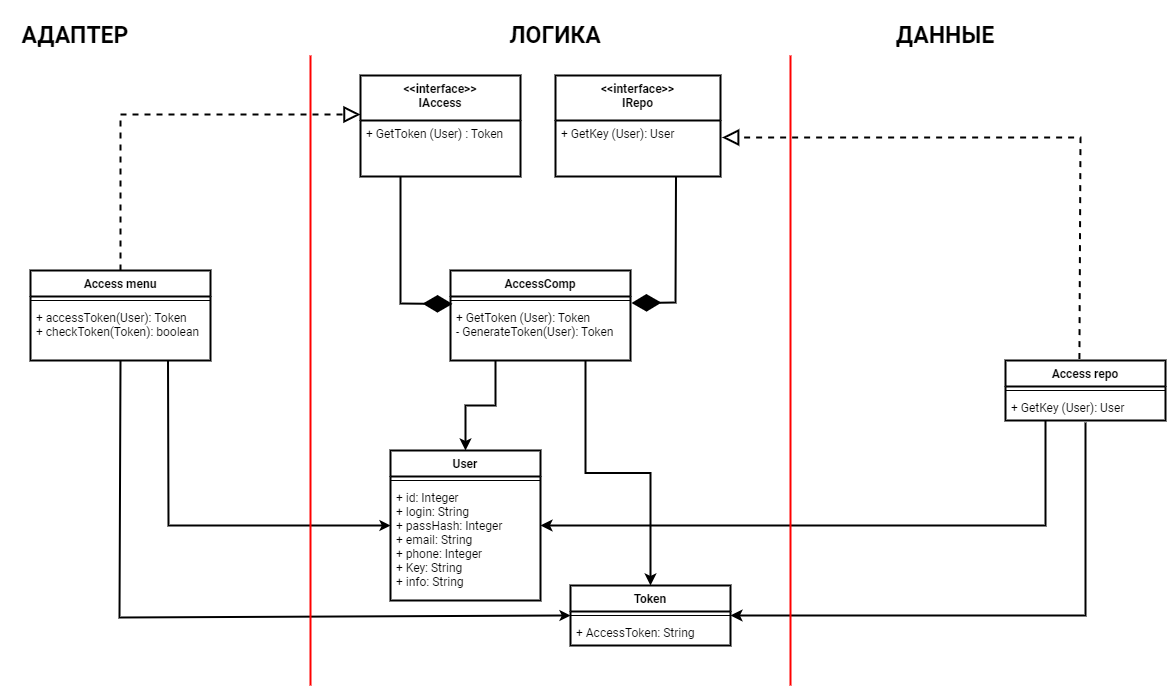

The diagram above was exported from draw.io. Its source (the exported page's mxGraphModel, read from the mxfile embedded in the PNG):
<mxGraphModel dx="1587" dy="977" grid="1" gridSize="15" guides="1" tooltips="1" connect="1" arrows="1" page="1" pageScale="1" pageWidth="1442" pageHeight="2040">
  <root>
    <mxCell id="0" />
    <mxCell id="1" parent="0" />
    <mxCell id="QhI4yJ4cez-nGmHkiOd--64" style="edgeStyle=orthogonalEdgeStyle;rounded=0;orthogonalLoop=1;jettySize=auto;html=1;exitX=0.25;exitY=1;exitDx=0;exitDy=0;entryX=1;entryY=0.5;entryDx=0;entryDy=0;noLabel=none;" edge="1" parent="1" source="QhI4yJ4cez-nGmHkiOd--34" target="QhI4yJ4cez-nGmHkiOd--55">
      <mxGeometry relative="1" as="geometry" />
    </mxCell>
    <mxCell id="QhI4yJ4cez-nGmHkiOd--34" value="Access repo" style="swimlane;fontStyle=1;align=center;verticalAlign=top;childLayout=stackLayout;horizontal=1;startSize=26;horizontalStack=0;resizeParent=1;resizeParentMax=0;resizeLast=0;collapsible=1;marginBottom=0;noLabel=none;" vertex="1" parent="1" treatAsSingle="0">
      <mxGeometry x="1245" y="435" width="160" height="60" as="geometry" />
    </mxCell>
    <mxCell id="QhI4yJ4cez-nGmHkiOd--36" value="" style="line;strokeWidth=1;fillColor=none;align=left;verticalAlign=middle;spacingTop=-1;spacingLeft=3;spacingRight=3;rotatable=0;labelPosition=right;points=[];portConstraint=eastwest;" vertex="1" parent="QhI4yJ4cez-nGmHkiOd--34">
      <mxGeometry y="26" width="160" height="8" as="geometry" />
    </mxCell>
    <mxCell id="QhI4yJ4cez-nGmHkiOd--37" value="+ GetKey (User): User " style="text;strokeColor=none;fillColor=none;align=left;verticalAlign=top;spacingLeft=4;spacingRight=4;overflow=hidden;rotatable=0;points=[[0,0.5],[1,0.5]];portConstraint=eastwest;noLabel=none;" vertex="1" parent="QhI4yJ4cez-nGmHkiOd--34">
      <mxGeometry y="34" width="160" height="26" as="geometry" />
    </mxCell>
    <mxCell id="QhI4yJ4cez-nGmHkiOd--38" value="" style="endArrow=classic;html=1;rounded=0;noLabel=none;exitX=0.5;exitY=1.077;exitDx=0;exitDy=0;exitPerimeter=0;entryX=1;entryY=0.5;entryDx=0;entryDy=0;" edge="1" name="Directional Connector" parent="1" source="QhI4yJ4cez-nGmHkiOd--37" target="QhI4yJ4cez-nGmHkiOd--60">
      <mxGeometry width="50" height="50" relative="1" as="geometry">
        <mxPoint x="1290" y="470" as="sourcePoint" />
        <mxPoint x="967.0799999999999" y="700" as="targetPoint" />
        <Array as="points">
          <mxPoint x="1325" y="690" />
        </Array>
      </mxGeometry>
    </mxCell>
    <mxCell id="QhI4yJ4cez-nGmHkiOd--41" value="Access menu" style="swimlane;fontStyle=1;align=center;verticalAlign=top;childLayout=stackLayout;horizontal=1;startSize=26;horizontalStack=0;resizeParent=1;resizeParentMax=0;resizeLast=0;collapsible=1;marginBottom=0;noLabel=none;" vertex="1" parent="1" treatAsSingle="0">
      <mxGeometry x="270" y="345" width="180" height="90" as="geometry" />
    </mxCell>
    <mxCell id="QhI4yJ4cez-nGmHkiOd--43" value="" style="line;strokeWidth=1;fillColor=none;align=left;verticalAlign=middle;spacingTop=-1;spacingLeft=3;spacingRight=3;rotatable=0;labelPosition=right;points=[];portConstraint=eastwest;" vertex="1" parent="QhI4yJ4cez-nGmHkiOd--41">
      <mxGeometry y="26" width="180" height="8" as="geometry" />
    </mxCell>
    <mxCell id="QhI4yJ4cez-nGmHkiOd--44" value="+ accessToken(User): Token&#10;+ checkToken(Token): boolean" style="text;strokeColor=none;fillColor=none;align=left;verticalAlign=top;spacingLeft=4;spacingRight=4;overflow=hidden;rotatable=0;points=[[0,0.5],[1,0.5]];portConstraint=eastwest;noLabel=none;" vertex="1" parent="QhI4yJ4cez-nGmHkiOd--41">
      <mxGeometry y="34" width="180" height="56" as="geometry" />
    </mxCell>
    <mxCell id="QhI4yJ4cez-nGmHkiOd--46" value="" style="endArrow=block;dashed=1;endFill=0;endSize=12;html=1;rounded=0;noLabel=none;exitX=0.5;exitY=0;exitDx=0;exitDy=0;entryX=0;entryY=0.5;entryDx=0;entryDy=0;" edge="1" name="Implementation" parent="1" source="QhI4yJ4cez-nGmHkiOd--41">
      <mxGeometry width="160" relative="1" as="geometry">
        <mxPoint x="450" y="210" as="sourcePoint" />
        <mxPoint x="600" y="188.9999999999999" as="targetPoint" />
        <Array as="points">
          <mxPoint x="360" y="189" />
        </Array>
      </mxGeometry>
    </mxCell>
    <mxCell id="QhI4yJ4cez-nGmHkiOd--47" value="" style="endArrow=diamondThin;endFill=1;endSize=24;html=1;rounded=0;noLabel=none;entryX=0.011;entryY=-0.01;entryDx=0;entryDy=0;entryPerimeter=0;exitX=0.25;exitY=1;exitDx=0;exitDy=0;" edge="1" name="Composition 2" parent="1" source="QhI4yJ4cez-nGmHkiOd--67" target="QhI4yJ4cez-nGmHkiOd--54">
      <mxGeometry width="160" relative="1" as="geometry">
        <mxPoint x="624" y="285" as="sourcePoint" />
        <mxPoint x="645" y="420" as="targetPoint" />
        <Array as="points">
          <mxPoint x="640" y="378" />
        </Array>
      </mxGeometry>
    </mxCell>
    <mxCell id="QhI4yJ4cez-nGmHkiOd--50" value="" style="endArrow=diamondThin;endFill=1;endSize=24;html=1;rounded=0;noLabel=none;entryX=1;entryY=0.5;entryDx=0;entryDy=0;exitX=0.731;exitY=1.003;exitDx=0;exitDy=0;exitPerimeter=0;" edge="1" name="Composition 2" parent="1" source="QhI4yJ4cez-nGmHkiOd--73">
      <mxGeometry width="160" relative="1" as="geometry">
        <mxPoint x="915" y="285" as="sourcePoint" />
        <mxPoint x="871" y="377.4999999999999" as="targetPoint" />
        <Array as="points">
          <mxPoint x="915" y="377" />
        </Array>
      </mxGeometry>
    </mxCell>
    <mxCell id="QhI4yJ4cez-nGmHkiOd--59" style="edgeStyle=orthogonalEdgeStyle;rounded=0;orthogonalLoop=1;jettySize=auto;html=1;exitX=0.25;exitY=1;exitDx=0;exitDy=0;entryX=0.5;entryY=0;entryDx=0;entryDy=0;noLabel=none;" edge="1" parent="1" source="QhI4yJ4cez-nGmHkiOd--51" target="QhI4yJ4cez-nGmHkiOd--55">
      <mxGeometry relative="1" as="geometry" />
    </mxCell>
    <mxCell id="QhI4yJ4cez-nGmHkiOd--66" style="edgeStyle=orthogonalEdgeStyle;rounded=0;orthogonalLoop=1;jettySize=auto;html=1;exitX=0.75;exitY=1;exitDx=0;exitDy=0;entryX=0.5;entryY=0;entryDx=0;entryDy=0;noLabel=none;" edge="1" parent="1" source="QhI4yJ4cez-nGmHkiOd--51" target="QhI4yJ4cez-nGmHkiOd--60">
      <mxGeometry relative="1" as="geometry" />
    </mxCell>
    <mxCell id="QhI4yJ4cez-nGmHkiOd--51" value="AccessComp" style="swimlane;fontStyle=1;align=center;verticalAlign=top;childLayout=stackLayout;horizontal=1;startSize=26;horizontalStack=0;resizeParent=1;resizeParentMax=0;resizeLast=0;collapsible=1;marginBottom=0;noLabel=none;" vertex="1" parent="1" treatAsSingle="0">
      <mxGeometry x="690" y="345" width="180" height="90" as="geometry" />
    </mxCell>
    <mxCell id="QhI4yJ4cez-nGmHkiOd--53" value="" style="line;strokeWidth=1;fillColor=none;align=left;verticalAlign=middle;spacingTop=-1;spacingLeft=3;spacingRight=3;rotatable=0;labelPosition=right;points=[];portConstraint=eastwest;" vertex="1" parent="QhI4yJ4cez-nGmHkiOd--51">
      <mxGeometry y="26" width="180" height="8" as="geometry" />
    </mxCell>
    <mxCell id="QhI4yJ4cez-nGmHkiOd--54" value="+ GetToken (User): Token&#10;- GenerateToken(User): Token " style="text;strokeColor=none;fillColor=none;align=left;verticalAlign=top;spacingLeft=4;spacingRight=4;overflow=hidden;rotatable=0;points=[[0,0.5],[1,0.5]];portConstraint=eastwest;noLabel=none;" vertex="1" parent="QhI4yJ4cez-nGmHkiOd--51">
      <mxGeometry y="34" width="180" height="56" as="geometry" />
    </mxCell>
    <mxCell id="QhI4yJ4cez-nGmHkiOd--55" value="User" style="swimlane;fontStyle=1;align=center;verticalAlign=top;childLayout=stackLayout;horizontal=1;startSize=26;horizontalStack=0;resizeParent=1;resizeParentMax=0;resizeLast=0;collapsible=1;marginBottom=0;noLabel=none;" vertex="1" parent="1" treatAsSingle="0">
      <mxGeometry x="630" y="525" width="150" height="150" as="geometry" />
    </mxCell>
    <mxCell id="QhI4yJ4cez-nGmHkiOd--57" value="" style="line;strokeWidth=1;fillColor=none;align=left;verticalAlign=middle;spacingTop=-1;spacingLeft=3;spacingRight=3;rotatable=0;labelPosition=right;points=[];portConstraint=eastwest;" vertex="1" parent="QhI4yJ4cez-nGmHkiOd--55">
      <mxGeometry y="26" width="150" height="8" as="geometry" />
    </mxCell>
    <mxCell id="QhI4yJ4cez-nGmHkiOd--58" value="+ id: Integer&#10;+ login: String&#10;+ passHash: Integer&#10;+ email: String&#10;+ phone: Integer&#10;+ Key: String&#10;+ info: String " style="text;strokeColor=none;fillColor=none;align=left;verticalAlign=top;spacingLeft=4;spacingRight=4;overflow=hidden;rotatable=0;points=[[0,0.5],[1,0.5]];portConstraint=eastwest;noLabel=none;" vertex="1" parent="QhI4yJ4cez-nGmHkiOd--55">
      <mxGeometry y="34" width="150" height="116" as="geometry" />
    </mxCell>
    <mxCell id="QhI4yJ4cez-nGmHkiOd--60" value="Token" style="swimlane;fontStyle=1;align=center;verticalAlign=top;childLayout=stackLayout;horizontal=1;startSize=26;horizontalStack=0;resizeParent=1;resizeParentMax=0;resizeLast=0;collapsible=1;marginBottom=0;noLabel=none;" vertex="1" parent="1" treatAsSingle="0">
      <mxGeometry x="810" y="660" width="160" height="60" as="geometry" />
    </mxCell>
    <mxCell id="QhI4yJ4cez-nGmHkiOd--62" value="" style="line;strokeWidth=1;fillColor=none;align=left;verticalAlign=middle;spacingTop=-1;spacingLeft=3;spacingRight=3;rotatable=0;labelPosition=right;points=[];portConstraint=eastwest;" vertex="1" parent="QhI4yJ4cez-nGmHkiOd--60">
      <mxGeometry y="26" width="160" height="8" as="geometry" />
    </mxCell>
    <mxCell id="QhI4yJ4cez-nGmHkiOd--63" value="+ AccessToken: String &#10;" style="text;strokeColor=none;fillColor=none;align=left;verticalAlign=top;spacingLeft=4;spacingRight=4;overflow=hidden;rotatable=0;points=[[0,0.5],[1,0.5]];portConstraint=eastwest;noLabel=none;" vertex="1" parent="QhI4yJ4cez-nGmHkiOd--60">
      <mxGeometry y="34" width="160" height="26" as="geometry" />
    </mxCell>
    <mxCell id="QhI4yJ4cez-nGmHkiOd--65" value="" style="endArrow=block;dashed=1;endFill=0;endSize=12;html=1;rounded=0;noLabel=none;exitX=0.462;exitY=-0.023;exitDx=0;exitDy=0;entryX=1.015;entryY=0.44;entryDx=0;entryDy=0;entryPerimeter=0;exitPerimeter=0;" edge="1" name="Implementation" parent="1" source="QhI4yJ4cez-nGmHkiOd--34">
      <mxGeometry width="160" relative="1" as="geometry">
        <mxPoint x="1095" y="600" as="sourcePoint" />
        <mxPoint x="961.6499999999999" y="212" as="targetPoint" />
        <Array as="points">
          <mxPoint x="1320" y="212" />
        </Array>
      </mxGeometry>
    </mxCell>
    <mxCell id="QhI4yJ4cez-nGmHkiOd--67" value="&lt;&lt;interface&gt;&gt;&#10;IAccess" style="swimlane;fontStyle=1;align=center;verticalAlign=top;childLayout=stackLayout;horizontal=1;startSize=45;horizontalStack=0;resizeParent=1;resizeParentMax=0;resizeLast=0;collapsible=1;marginBottom=0;noLabel=none;" vertex="1" parent="1" treatAsSingle="0">
      <mxGeometry x="600" y="150" width="160" height="101" as="geometry" />
    </mxCell>
    <mxCell id="QhI4yJ4cez-nGmHkiOd--69" value="" style="line;strokeWidth=1;fillColor=none;align=left;verticalAlign=middle;spacingTop=-1;spacingLeft=3;spacingRight=3;rotatable=0;labelPosition=right;points=[];portConstraint=eastwest;noLabel=none;" vertex="1" parent="QhI4yJ4cez-nGmHkiOd--67">
      <mxGeometry y="45" width="160" as="geometry" />
    </mxCell>
    <mxCell id="QhI4yJ4cez-nGmHkiOd--70" value="+ GetToken (User) : Token" style="text;strokeColor=none;fillColor=none;align=left;verticalAlign=top;spacingLeft=4;spacingRight=4;overflow=hidden;rotatable=0;points=[[0,0.5],[1,0.5]];portConstraint=eastwest;noLabel=none;" vertex="1" parent="QhI4yJ4cez-nGmHkiOd--67">
      <mxGeometry y="45" width="160" height="56" as="geometry" />
    </mxCell>
    <mxCell id="QhI4yJ4cez-nGmHkiOd--71" value="&lt;&lt;interface&gt;&gt;&#10;IRepo" style="swimlane;fontStyle=1;align=center;verticalAlign=top;childLayout=stackLayout;horizontal=1;startSize=45;horizontalStack=0;resizeParent=1;resizeParentMax=0;resizeLast=0;collapsible=1;marginBottom=0;noLabel=none;" vertex="1" parent="1" treatAsSingle="0">
      <mxGeometry x="795" y="150" width="165" height="101" as="geometry" />
    </mxCell>
    <mxCell id="QhI4yJ4cez-nGmHkiOd--72" value="" style="line;strokeWidth=1;fillColor=none;align=left;verticalAlign=middle;spacingTop=-1;spacingLeft=3;spacingRight=3;rotatable=0;labelPosition=right;points=[];portConstraint=eastwest;noLabel=none;" vertex="1" parent="QhI4yJ4cez-nGmHkiOd--71">
      <mxGeometry y="45" width="165" as="geometry" />
    </mxCell>
    <mxCell id="QhI4yJ4cez-nGmHkiOd--73" value="+ GetKey (User): User" style="text;strokeColor=none;fillColor=none;align=left;verticalAlign=top;spacingLeft=4;spacingRight=4;overflow=hidden;rotatable=0;points=[[0,0.5],[1,0.5]];portConstraint=eastwest;noLabel=none;" vertex="1" parent="QhI4yJ4cez-nGmHkiOd--71">
      <mxGeometry y="45" width="165" height="56" as="geometry" />
    </mxCell>
    <mxCell id="QhI4yJ4cez-nGmHkiOd--75" value="АДАПТЕР" style="text;html=1;strokeColor=none;fillColor=none;align=center;verticalAlign=middle;whiteSpace=wrap;rounded=0;noLabel=none;fontSize=23;fontStyle=1" vertex="1" name="Text" parent="1">
      <mxGeometry x="255" y="90" width="120" height="40" as="geometry" />
    </mxCell>
    <mxCell id="QhI4yJ4cez-nGmHkiOd--76" value="ЛОГИКА" style="text;html=1;strokeColor=none;fillColor=none;align=center;verticalAlign=middle;whiteSpace=wrap;rounded=0;noLabel=none;fontSize=23;fontStyle=1" vertex="1" name="Text" parent="1">
      <mxGeometry x="735" y="90" width="120" height="40" as="geometry" />
    </mxCell>
    <mxCell id="QhI4yJ4cez-nGmHkiOd--77" value="ДАННЫЕ" style="text;html=1;strokeColor=none;fillColor=none;align=center;verticalAlign=middle;whiteSpace=wrap;rounded=0;noLabel=none;fontSize=23;fontStyle=1" vertex="1" name="Text" parent="1">
      <mxGeometry x="1125" y="90" width="120" height="40" as="geometry" />
    </mxCell>
    <mxCell id="2" value="Background" parent="0" />
    <mxCell id="29" style="vsdxID=24;edgeStyle=none;startArrow=none;endArrow=classic;startSize=5;endSize=5;strokeWidth=2;strokeColor=#000000;spacingTop=0;spacingBottom=0;spacingLeft=0;spacingRight=0;verticalAlign=middle;html=1;labelBackgroundColor=#ffffff;rounded=0;entryX=0;entryY=0.5;entryDx=0;entryDy=0;noLabel=none;exitX=0.764;exitY=0.994;exitDx=0;exitDy=0;exitPerimeter=0;" parent="2" source="QhI4yJ4cez-nGmHkiOd--44" target="QhI4yJ4cez-nGmHkiOd--55" edge="1">
      <mxGeometry relative="1" as="geometry">
        <mxPoint x="396" y="480" as="sourcePoint" />
        <mxPoint x="620" y="567" as="targetPoint" />
        <Array as="points">
          <mxPoint x="408" y="600" />
        </Array>
        <mxPoint x="-44" y="101" as="offset" />
      </mxGeometry>
    </mxCell>
    <mxCell id="30" style="vsdxID=25;edgeStyle=none;startArrow=none;endArrow=classic;startSize=5;endSize=5;strokeWidth=2;strokeColor=#000000;spacingTop=0;spacingBottom=0;spacingLeft=0;spacingRight=0;verticalAlign=middle;html=1;labelBackgroundColor=#ffffff;rounded=0;noLabel=none;entryX=0;entryY=0.5;entryDx=0;entryDy=0;entryPerimeter=0;" parent="2" source="QhI4yJ4cez-nGmHkiOd--44" target="QhI4yJ4cez-nGmHkiOd--62" edge="1">
      <mxGeometry relative="1" as="geometry">
        <mxPoint x="347" y="480" as="sourcePoint" />
        <mxPoint x="750" y="692" as="targetPoint" />
        <Array as="points">
          <mxPoint x="359" y="692" />
        </Array>
        <mxPoint x="-98" y="101" as="offset" />
      </mxGeometry>
    </mxCell>
    <mxCell id="32" style="vsdxID=1;edgeStyle=none;startArrow=none;endArrow=none;startSize=5;endSize=5;strokeWidth=2;strokeColor=rgb(255,0,0);spacingTop=0;spacingBottom=0;spacingLeft=0;spacingRight=0;verticalAlign=middle;html=1;labelBackgroundColor=#ffffff;rounded=0;noLabel=none;" parent="2" edge="1">
      <mxGeometry relative="1" as="geometry">
        <mxPoint x="550" y="760" as="sourcePoint" />
        <mxPoint x="550" y="130" as="targetPoint" />
        <Array capacity="4" as="points" />
        <mxPoint y="416" as="offset" />
      </mxGeometry>
    </mxCell>
    <mxCell id="33" style="vsdxID=2;edgeStyle=none;startArrow=none;endArrow=none;startSize=5;endSize=5;strokeWidth=2;strokeColor=rgb(255,0,0);spacingTop=0;spacingBottom=0;spacingLeft=0;spacingRight=0;verticalAlign=middle;html=1;labelBackgroundColor=#ffffff;rounded=0;noLabel=none;" parent="2" edge="1">
      <mxGeometry relative="1" as="geometry">
        <mxPoint x="1030" y="760" as="sourcePoint" />
        <mxPoint x="1030" y="130" as="targetPoint" />
        <Array capacity="4" as="points" />
        <mxPoint y="416" as="offset" />
      </mxGeometry>
    </mxCell>
  </root>
</mxGraphModel>